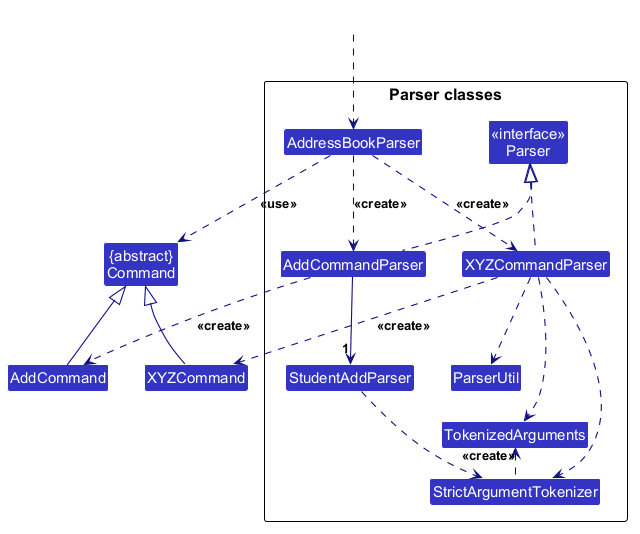

The diagram above was rendered by PlantUML. Its source (embedded in the PNG):
@startuml
!include style.puml
skinparam arrowThickness 1.1
skinparam arrowColor LOGIC_COLOR_T4
skinparam classBackgroundColor LOGIC_COLOR

Class "{abstract}\nCommand" as Command
Class XYZCommand
Class AddCommand

package "Parser classes"{
Class "<<interface>>\nParser" as Parser
Class AddressBookParser
Class XYZCommandParser
Class AddCommandParser
Class StudentAddParser
Class ParserUtil
Class StrictArgumentTokenizer
Class TokenizedArguments
}

Class HiddenOutside #FFFFFF
HiddenOutside ..> AddressBookParser

AddressBookParser .down.> XYZCommandParser: <<create>>

XYZCommandParser ..> XYZCommand : <<create>>
AddressBookParser ..> Command : <<use>>
XYZCommandParser .up.|> Parser
XYZCommandParser ..> StrictArgumentTokenizer
XYZCommandParser ..> TokenizedArguments
StrictArgumentTokenizer .left.> TokenizedArguments : <<create>>
XYZCommandParser ..> ParserUtil
XYZCommand -up-|> Command

AddressBookParser ..> AddCommandParser : <<create>>
AddCommandParser .up.|> Parser
AddCommandParser --> "1" StudentAddParser
StudentAddParser ..> StrictArgumentTokenizer
AddCommandParser ..> AddCommand : <<create>>
AddCommand -up-|> Command

@enduml